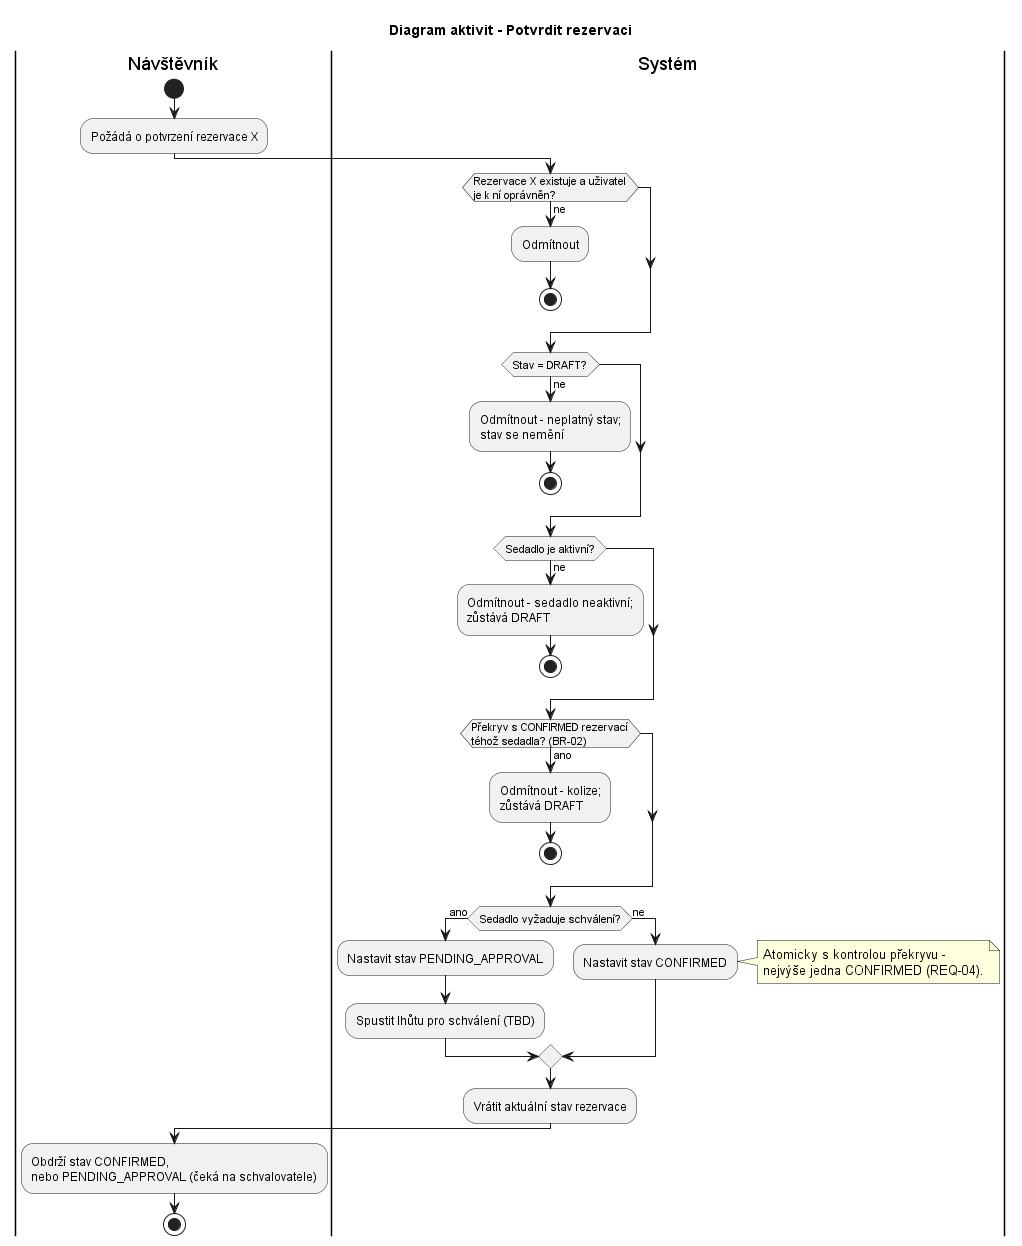

The diagram above was rendered by PlantUML. Its source (embedded in the PNG):
@startuml
title Diagram aktivit - Potvrdit rezervaci

|Návštěvník|
start
:Požádá o potvrzení rezervace X;
|Systém|
if (Rezervace X existuje a uživatel\nje k ní oprávněn?) then (ne)
  :Odmítnout;
  stop
endif
if (Stav = DRAFT?) then (ne)
  :Odmítnout - neplatný stav;\nstav se nemění;
  stop
endif
if (Sedadlo je aktivní?) then (ne)
  :Odmítnout - sedadlo neaktivní;\nzůstává DRAFT;
  stop
endif
if (Překryv s CONFIRMED rezervací\ntéhož sedadla? (BR-02)) then (ano)
  :Odmítnout - kolize;\nzůstává DRAFT;
  stop
endif
if (Sedadlo vyžaduje schválení?) then (ano)
  :Nastavit stav PENDING_APPROVAL;
  :Spustit lhůtu pro schválení (TBD);
else (ne)
  :Nastavit stav CONFIRMED;
  note right
    Atomicky s kontrolou překryvu -
    nejvýše jedna CONFIRMED (REQ-04).
  end note
endif
:Vrátit aktuální stav rezervace;
|Návštěvník|
:Obdrží stav CONFIRMED,
nebo PENDING_APPROVAL (čeká na schvalovatele);
stop
@enduml